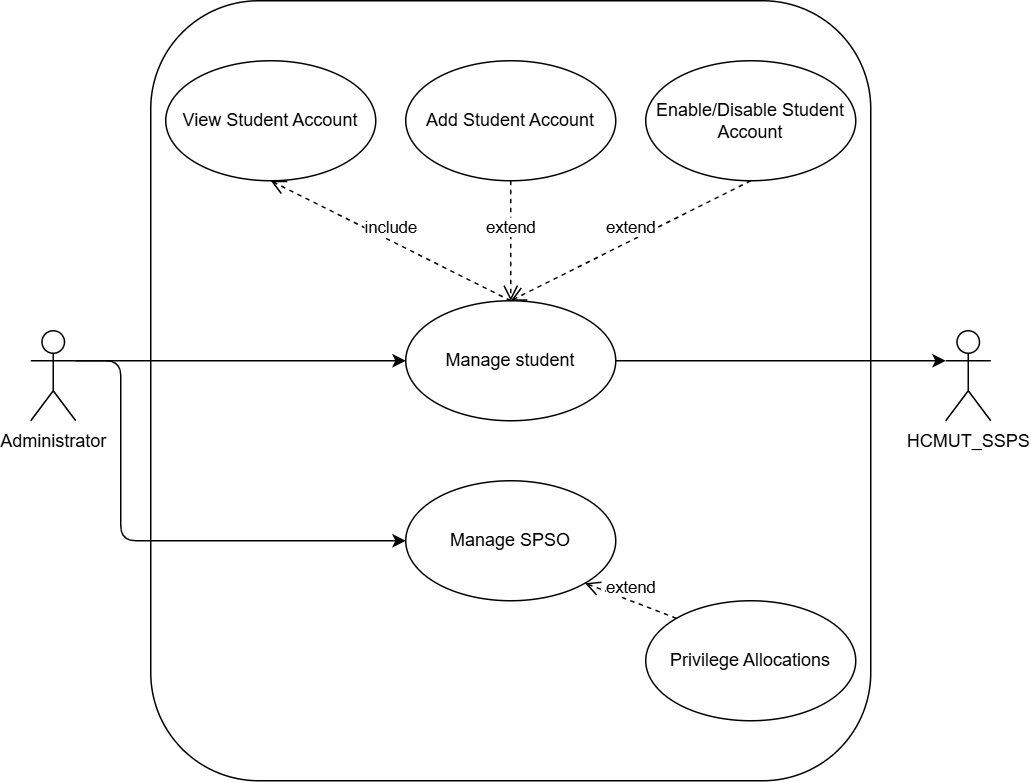

The diagram above was exported from draw.io. Its source (the exported page's mxGraphModel, read from the mxfile embedded in the PNG):
<mxGraphModel dx="956" dy="599" grid="1" gridSize="10" guides="1" tooltips="1" connect="1" arrows="1" fold="1" page="1" pageScale="1" pageWidth="850" pageHeight="1100" math="0" shadow="0">
  <root>
    <mxCell id="0" />
    <mxCell id="1" parent="0" />
    <mxCell id="5NNXwRCclrKZvQELrLhl-1" value="" style="rounded=1;whiteSpace=wrap;html=1;fillColor=none;" parent="1" vertex="1">
      <mxGeometry x="120" y="440" width="480" height="520" as="geometry" />
    </mxCell>
    <mxCell id="QZ3fkssVT2AaWLPh6sND-18" value="" style="edgeStyle=none;html=1;exitX=1;exitY=0.3333333333333333;exitDx=0;exitDy=0;exitPerimeter=0;" parent="1" source="QZ3fkssVT2AaWLPh6sND-13" target="QZ3fkssVT2AaWLPh6sND-16" edge="1">
      <mxGeometry relative="1" as="geometry" />
    </mxCell>
    <mxCell id="yhNQQTLYOljoA4L37SLX-2" style="edgeStyle=none;html=1;exitX=1;exitY=0.3333333333333333;exitDx=0;exitDy=0;exitPerimeter=0;" parent="1" source="QZ3fkssVT2AaWLPh6sND-13" target="zHegrJLjwGVPDzzgAb6u-1" edge="1">
      <mxGeometry relative="1" as="geometry">
        <Array as="points">
          <mxPoint x="100" y="680" />
          <mxPoint x="100" y="800" />
        </Array>
        <mxPoint x="180" y="680" as="sourcePoint" />
      </mxGeometry>
    </mxCell>
    <mxCell id="QZ3fkssVT2AaWLPh6sND-13" value="Administrator" style="shape=umlActor;verticalLabelPosition=bottom;verticalAlign=top;html=1;" parent="1" vertex="1">
      <mxGeometry x="40" y="660" width="30" height="60" as="geometry" />
    </mxCell>
    <mxCell id="iFZn6WGsgM-R16Jwp7MR-2" style="edgeStyle=none;html=1;exitX=1;exitY=0.5;exitDx=0;exitDy=0;entryX=0;entryY=0.3333333333333333;entryDx=0;entryDy=0;entryPerimeter=0;" parent="1" source="QZ3fkssVT2AaWLPh6sND-16" target="iFZn6WGsgM-R16Jwp7MR-1" edge="1">
      <mxGeometry relative="1" as="geometry" />
    </mxCell>
    <mxCell id="QZ3fkssVT2AaWLPh6sND-16" value="Manage student" style="ellipse;whiteSpace=wrap;html=1;" parent="1" vertex="1">
      <mxGeometry x="290" y="640" width="140" height="80" as="geometry" />
    </mxCell>
    <mxCell id="bfgzAlGMHGQF-uy9c5nR-1" value="View Student Account" style="ellipse;whiteSpace=wrap;html=1;" parent="1" vertex="1">
      <mxGeometry x="130" y="480" width="140" height="80" as="geometry" />
    </mxCell>
    <mxCell id="iFZn6WGsgM-R16Jwp7MR-1" value="HCMUT_SSPS" style="shape=umlActor;verticalLabelPosition=bottom;verticalAlign=top;html=1;" parent="1" vertex="1">
      <mxGeometry x="650" y="660" width="30" height="60" as="geometry" />
    </mxCell>
    <mxCell id="zHegrJLjwGVPDzzgAb6u-1" value="Manage SPSO" style="ellipse;whiteSpace=wrap;html=1;" parent="1" vertex="1">
      <mxGeometry x="290" y="760" width="140" height="80" as="geometry" />
    </mxCell>
    <mxCell id="wN9GXvzXId-n3E84HBXE-1" value="Add Student Account" style="ellipse;whiteSpace=wrap;html=1;" parent="1" vertex="1">
      <mxGeometry x="290" y="480" width="140" height="80" as="geometry" />
    </mxCell>
    <mxCell id="wN9GXvzXId-n3E84HBXE-2" value="Enable/Disable Student Account" style="ellipse;whiteSpace=wrap;html=1;" parent="1" vertex="1">
      <mxGeometry x="450" y="480" width="140" height="80" as="geometry" />
    </mxCell>
    <mxCell id="Wh2kjfykKZ0HVUeAhdrK-1" value="Privilege Allocations" style="ellipse;whiteSpace=wrap;html=1;" parent="1" vertex="1">
      <mxGeometry x="450" y="840" width="140" height="80" as="geometry" />
    </mxCell>
    <mxCell id="wokQxh6FzbJITrc616_K-1" value="include" style="html=1;verticalAlign=bottom;endArrow=open;dashed=1;endSize=8;exitX=0.5;exitY=0;exitDx=0;exitDy=0;entryX=0.5;entryY=1;entryDx=0;entryDy=0;" parent="1" source="QZ3fkssVT2AaWLPh6sND-16" target="bfgzAlGMHGQF-uy9c5nR-1" edge="1">
      <mxGeometry relative="1" as="geometry">
        <mxPoint x="-440.0000000000002" y="400" as="sourcePoint" />
        <mxPoint x="100" y="570" as="targetPoint" />
        <mxPoint as="offset" />
      </mxGeometry>
    </mxCell>
    <mxCell id="GUtyBZRU8Ya3TlyVqLj7-1" value="extend" style="html=1;verticalAlign=bottom;endArrow=open;dashed=1;endSize=8;entryX=0.5;entryY=0;entryDx=0;entryDy=0;exitX=0.5;exitY=1;exitDx=0;exitDy=0;" parent="1" source="wN9GXvzXId-n3E84HBXE-2" target="QZ3fkssVT2AaWLPh6sND-16" edge="1">
      <mxGeometry relative="1" as="geometry">
        <mxPoint x="679.9999999999998" y="610" as="sourcePoint" />
        <mxPoint x="519.9999999999998" y="610" as="targetPoint" />
        <mxPoint as="offset" />
      </mxGeometry>
    </mxCell>
    <mxCell id="GUtyBZRU8Ya3TlyVqLj7-2" value="extend" style="html=1;verticalAlign=bottom;endArrow=open;dashed=1;endSize=8;entryX=0.5;entryY=0;entryDx=0;entryDy=0;exitX=0.5;exitY=1;exitDx=0;exitDy=0;" parent="1" source="wN9GXvzXId-n3E84HBXE-1" target="QZ3fkssVT2AaWLPh6sND-16" edge="1">
      <mxGeometry relative="1" as="geometry">
        <mxPoint x="689.9999999999998" y="620" as="sourcePoint" />
        <mxPoint x="529.9999999999998" y="620" as="targetPoint" />
        <mxPoint as="offset" />
      </mxGeometry>
    </mxCell>
    <mxCell id="sPjHLPUOAnprO19aLi1M-1" value="extend" style="html=1;verticalAlign=bottom;endArrow=open;dashed=1;endSize=8;entryX=1;entryY=1;entryDx=0;entryDy=0;exitX=0;exitY=0;exitDx=0;exitDy=0;" parent="1" source="Wh2kjfykKZ0HVUeAhdrK-1" target="zHegrJLjwGVPDzzgAb6u-1" edge="1">
      <mxGeometry relative="1" as="geometry">
        <mxPoint x="530" y="570" as="sourcePoint" />
        <mxPoint x="370.0000000000002" y="650" as="targetPoint" />
        <mxPoint as="offset" />
      </mxGeometry>
    </mxCell>
  </root>
</mxGraphModel>